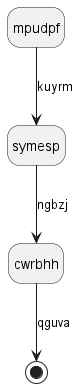

The diagram above was rendered by PlantUML. Its source (embedded in the PNG):
@startuml
hide empty description
state mpudpf
mpudpf --> symesp : kuyrm
symesp --> cwrbhh : ngbzj
cwrbhh --> [*] : qguva
@enduml